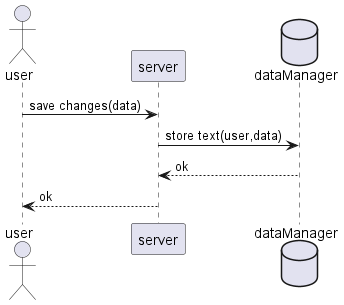

The diagram above was rendered by PlantUML. Its source (embedded in the PNG):
@startuml edit safe
actor user
participant server as serv
database dataManager as db

user->serv:save changes(data)
serv->db:store text(user,data)
db-->serv:ok
serv-->user:ok

@enduml